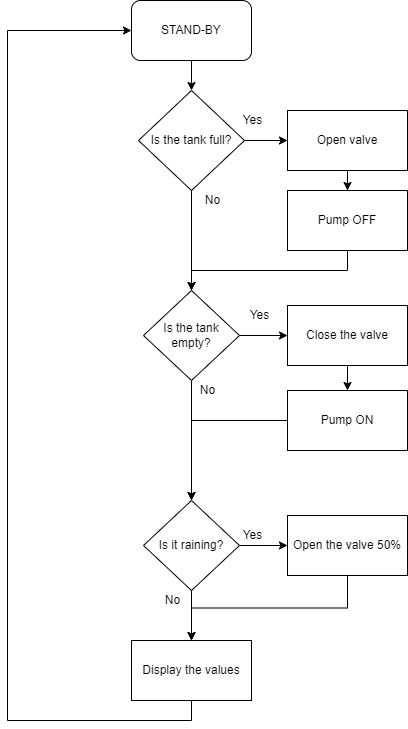

The diagram above was exported from draw.io. Its source (the exported page's mxGraphModel, read from the mxfile embedded in the PNG):
<mxGraphModel dx="1108" dy="393" grid="1" gridSize="10" guides="1" tooltips="1" connect="1" arrows="1" fold="1" page="1" pageScale="1" pageWidth="827" pageHeight="1169" math="0" shadow="0">
  <root>
    <mxCell id="0" />
    <mxCell id="1" parent="0" />
    <mxCell id="E2FyE6VZy2K_bB3SCXtz-3" value="" style="edgeStyle=orthogonalEdgeStyle;rounded=0;orthogonalLoop=1;jettySize=auto;html=1;" parent="1" source="E2FyE6VZy2K_bB3SCXtz-1" target="E2FyE6VZy2K_bB3SCXtz-2" edge="1">
      <mxGeometry relative="1" as="geometry" />
    </mxCell>
    <mxCell id="E2FyE6VZy2K_bB3SCXtz-1" value="STAND-BY" style="rounded=1;whiteSpace=wrap;html=1;" parent="1" vertex="1">
      <mxGeometry x="354" y="50" width="120" height="60" as="geometry" />
    </mxCell>
    <mxCell id="E2FyE6VZy2K_bB3SCXtz-56" value="" style="edgeStyle=orthogonalEdgeStyle;rounded=0;orthogonalLoop=1;jettySize=auto;html=1;" parent="1" source="E2FyE6VZy2K_bB3SCXtz-2" target="E2FyE6VZy2K_bB3SCXtz-54" edge="1">
      <mxGeometry relative="1" as="geometry" />
    </mxCell>
    <mxCell id="E2FyE6VZy2K_bB3SCXtz-58" value="" style="edgeStyle=orthogonalEdgeStyle;rounded=0;orthogonalLoop=1;jettySize=auto;html=1;" parent="1" source="E2FyE6VZy2K_bB3SCXtz-2" target="E2FyE6VZy2K_bB3SCXtz-21" edge="1">
      <mxGeometry relative="1" as="geometry" />
    </mxCell>
    <mxCell id="E2FyE6VZy2K_bB3SCXtz-2" value="Is the tank full?" style="rhombus;whiteSpace=wrap;html=1;" parent="1" vertex="1">
      <mxGeometry x="361" y="140" width="106" height="100" as="geometry" />
    </mxCell>
    <mxCell id="E2FyE6VZy2K_bB3SCXtz-64" value="" style="edgeStyle=orthogonalEdgeStyle;rounded=0;orthogonalLoop=1;jettySize=auto;html=1;" parent="1" source="E2FyE6VZy2K_bB3SCXtz-21" target="E2FyE6VZy2K_bB3SCXtz-62" edge="1">
      <mxGeometry relative="1" as="geometry" />
    </mxCell>
    <mxCell id="E2FyE6VZy2K_bB3SCXtz-66" value="" style="edgeStyle=orthogonalEdgeStyle;rounded=0;orthogonalLoop=1;jettySize=auto;html=1;" parent="1" source="E2FyE6VZy2K_bB3SCXtz-21" target="E2FyE6VZy2K_bB3SCXtz-50" edge="1">
      <mxGeometry relative="1" as="geometry" />
    </mxCell>
    <mxCell id="E2FyE6VZy2K_bB3SCXtz-21" value="Is the tank empty?" style="rhombus;whiteSpace=wrap;html=1;" parent="1" vertex="1">
      <mxGeometry x="366" y="340" width="96" height="90" as="geometry" />
    </mxCell>
    <mxCell id="E2FyE6VZy2K_bB3SCXtz-23" value="Yes" style="text;html=1;align=center;verticalAlign=middle;resizable=0;points=[];autosize=1;strokeColor=none;fillColor=none;" parent="1" vertex="1">
      <mxGeometry x="462" y="355" width="40" height="20" as="geometry" />
    </mxCell>
    <mxCell id="E2FyE6VZy2K_bB3SCXtz-68" value="" style="edgeStyle=orthogonalEdgeStyle;rounded=0;orthogonalLoop=1;jettySize=auto;html=1;" parent="1" source="E2FyE6VZy2K_bB3SCXtz-50" target="E2FyE6VZy2K_bB3SCXtz-52" edge="1">
      <mxGeometry relative="1" as="geometry" />
    </mxCell>
    <mxCell id="E2FyE6VZy2K_bB3SCXtz-73" value="" style="edgeStyle=orthogonalEdgeStyle;rounded=0;orthogonalLoop=1;jettySize=auto;html=1;" parent="1" source="E2FyE6VZy2K_bB3SCXtz-50" target="E2FyE6VZy2K_bB3SCXtz-72" edge="1">
      <mxGeometry relative="1" as="geometry" />
    </mxCell>
    <mxCell id="E2FyE6VZy2K_bB3SCXtz-50" value="Is it raining?" style="rhombus;whiteSpace=wrap;html=1;" parent="1" vertex="1">
      <mxGeometry x="366" y="550" width="96" height="90" as="geometry" />
    </mxCell>
    <mxCell id="E2FyE6VZy2K_bB3SCXtz-74" style="edgeStyle=orthogonalEdgeStyle;rounded=0;orthogonalLoop=1;jettySize=auto;html=1;exitX=0.5;exitY=1;exitDx=0;exitDy=0;entryX=0.5;entryY=0;entryDx=0;entryDy=0;" parent="1" source="E2FyE6VZy2K_bB3SCXtz-52" target="E2FyE6VZy2K_bB3SCXtz-72" edge="1">
      <mxGeometry relative="1" as="geometry" />
    </mxCell>
    <mxCell id="E2FyE6VZy2K_bB3SCXtz-52" value="Open the valve 50%" style="whiteSpace=wrap;html=1;" parent="1" vertex="1">
      <mxGeometry x="510" y="565" width="120" height="60" as="geometry" />
    </mxCell>
    <mxCell id="E2FyE6VZy2K_bB3SCXtz-57" value="" style="edgeStyle=orthogonalEdgeStyle;rounded=0;orthogonalLoop=1;jettySize=auto;html=1;" parent="1" source="E2FyE6VZy2K_bB3SCXtz-54" target="E2FyE6VZy2K_bB3SCXtz-55" edge="1">
      <mxGeometry relative="1" as="geometry" />
    </mxCell>
    <mxCell id="E2FyE6VZy2K_bB3SCXtz-54" value="Open valve" style="rounded=0;whiteSpace=wrap;html=1;" parent="1" vertex="1">
      <mxGeometry x="510" y="160" width="120" height="60" as="geometry" />
    </mxCell>
    <mxCell id="E2FyE6VZy2K_bB3SCXtz-61" style="edgeStyle=orthogonalEdgeStyle;rounded=0;orthogonalLoop=1;jettySize=auto;html=1;exitX=0.5;exitY=1;exitDx=0;exitDy=0;entryX=0.5;entryY=0;entryDx=0;entryDy=0;" parent="1" source="E2FyE6VZy2K_bB3SCXtz-55" target="E2FyE6VZy2K_bB3SCXtz-21" edge="1">
      <mxGeometry relative="1" as="geometry" />
    </mxCell>
    <mxCell id="E2FyE6VZy2K_bB3SCXtz-55" value="Pump OFF" style="whiteSpace=wrap;html=1;" parent="1" vertex="1">
      <mxGeometry x="510" y="240" width="120" height="60" as="geometry" />
    </mxCell>
    <mxCell id="E2FyE6VZy2K_bB3SCXtz-59" value="No" style="text;html=1;align=center;verticalAlign=middle;resizable=0;points=[];autosize=1;strokeColor=none;fillColor=none;" parent="1" vertex="1">
      <mxGeometry x="420" y="240" width="30" height="20" as="geometry" />
    </mxCell>
    <mxCell id="E2FyE6VZy2K_bB3SCXtz-60" value="Yes" style="text;html=1;align=center;verticalAlign=middle;resizable=0;points=[];autosize=1;strokeColor=none;fillColor=none;" parent="1" vertex="1">
      <mxGeometry x="455" y="160" width="40" height="20" as="geometry" />
    </mxCell>
    <mxCell id="E2FyE6VZy2K_bB3SCXtz-65" value="" style="edgeStyle=orthogonalEdgeStyle;rounded=0;orthogonalLoop=1;jettySize=auto;html=1;" parent="1" source="E2FyE6VZy2K_bB3SCXtz-62" target="E2FyE6VZy2K_bB3SCXtz-63" edge="1">
      <mxGeometry relative="1" as="geometry" />
    </mxCell>
    <mxCell id="E2FyE6VZy2K_bB3SCXtz-62" value="Close the valve" style="rounded=0;whiteSpace=wrap;html=1;" parent="1" vertex="1">
      <mxGeometry x="510" y="355" width="120" height="60" as="geometry" />
    </mxCell>
    <mxCell id="E2FyE6VZy2K_bB3SCXtz-69" style="edgeStyle=orthogonalEdgeStyle;rounded=0;orthogonalLoop=1;jettySize=auto;html=1;exitX=0;exitY=0.5;exitDx=0;exitDy=0;entryX=0.5;entryY=0;entryDx=0;entryDy=0;" parent="1" source="E2FyE6VZy2K_bB3SCXtz-63" target="E2FyE6VZy2K_bB3SCXtz-50" edge="1">
      <mxGeometry relative="1" as="geometry" />
    </mxCell>
    <mxCell id="E2FyE6VZy2K_bB3SCXtz-63" value="Pump ON" style="whiteSpace=wrap;html=1;" parent="1" vertex="1">
      <mxGeometry x="510" y="440" width="120" height="60" as="geometry" />
    </mxCell>
    <mxCell id="E2FyE6VZy2K_bB3SCXtz-70" value="No" style="text;html=1;align=center;verticalAlign=middle;resizable=0;points=[];autosize=1;strokeColor=none;fillColor=none;" parent="1" vertex="1">
      <mxGeometry x="415" y="430" width="30" height="20" as="geometry" />
    </mxCell>
    <mxCell id="E2FyE6VZy2K_bB3SCXtz-71" value="Yes" style="text;html=1;align=center;verticalAlign=middle;resizable=0;points=[];autosize=1;strokeColor=none;fillColor=none;" parent="1" vertex="1">
      <mxGeometry x="455" y="575" width="40" height="20" as="geometry" />
    </mxCell>
    <mxCell id="E2FyE6VZy2K_bB3SCXtz-76" style="edgeStyle=orthogonalEdgeStyle;rounded=0;orthogonalLoop=1;jettySize=auto;html=1;exitX=0.5;exitY=1;exitDx=0;exitDy=0;entryX=0;entryY=0.5;entryDx=0;entryDy=0;" parent="1" source="E2FyE6VZy2K_bB3SCXtz-72" target="E2FyE6VZy2K_bB3SCXtz-1" edge="1">
      <mxGeometry relative="1" as="geometry">
        <Array as="points">
          <mxPoint x="414" y="770" />
          <mxPoint x="230" y="770" />
          <mxPoint x="230" y="80" />
        </Array>
      </mxGeometry>
    </mxCell>
    <mxCell id="E2FyE6VZy2K_bB3SCXtz-72" value="Display the values" style="whiteSpace=wrap;html=1;" parent="1" vertex="1">
      <mxGeometry x="354" y="690" width="120" height="60" as="geometry" />
    </mxCell>
    <mxCell id="E2FyE6VZy2K_bB3SCXtz-75" value="No" style="text;html=1;align=center;verticalAlign=middle;resizable=0;points=[];autosize=1;strokeColor=none;fillColor=none;" parent="1" vertex="1">
      <mxGeometry x="380" y="640" width="30" height="20" as="geometry" />
    </mxCell>
  </root>
</mxGraphModel>